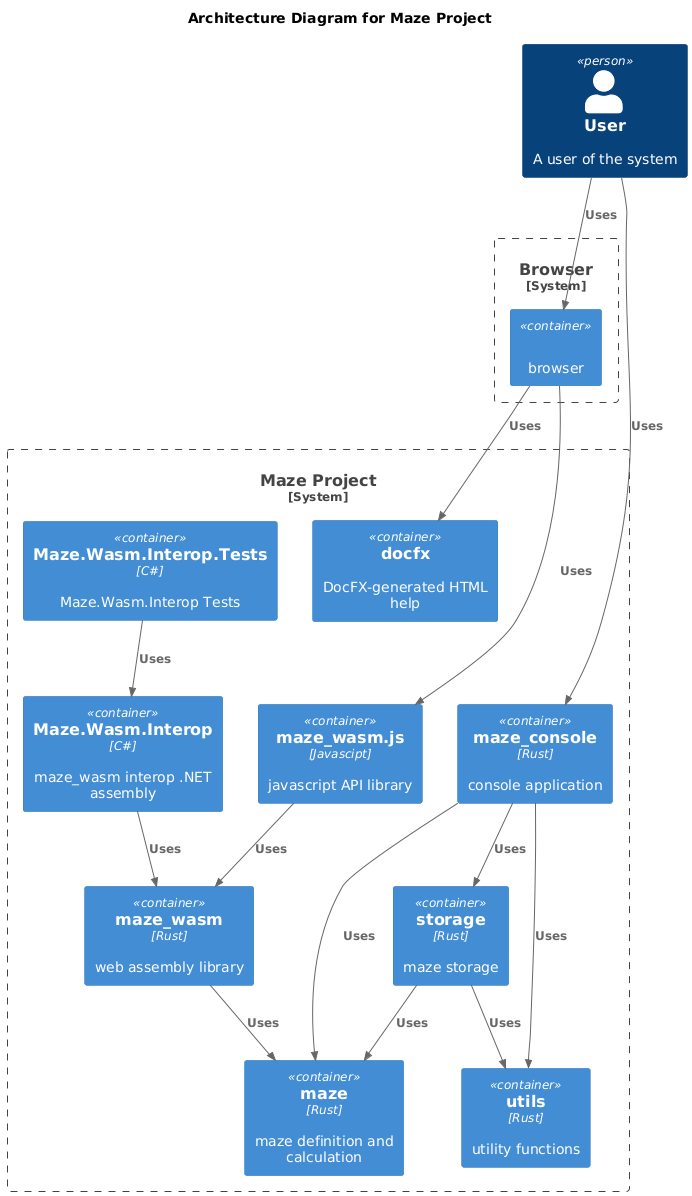

The diagram above was rendered by PlantUML. Its source (embedded in the PNG):
@startuml

!include https://raw.githubusercontent.com/plantuml-stdlib/C4-PlantUML/master/C4_Container.puml

title Architecture Diagram for Maze Project

Person(user, "User", "A user of the system")

System_Boundary(c1, "Browser") {
    Container(browser, "", "", "browser")
}

System_Boundary(c2, "Maze Project") {
    Container(docfx, "docfx", "", "DocFX-generated HTML help")
    Container(maze_wasm_interop_net_tests, "Maze.Wasm.Interop.Tests", "C#", "Maze.Wasm.Interop Tests")
    Container(maze_wasm_interop_net, "Maze.Wasm.Interop", "C#", "maze_wasm interop .NET assembly")
    Container(maze_wasm_js, "maze_wasm.js", "Javascipt", "javascript API library")
    Container(maze_wasm, "maze_wasm", "Rust", "web assembly library")
    Container(maze_console, "maze_console", "Rust", "console application")
    Container(storage, "storage", "Rust", "maze storage")
    Container(maze, "maze", "Rust", "maze definition and calculation")
    Container(utils, "utils", "Rust", "utility functions")
}

Rel(user, browser, "Uses")
Rel(browser, docfx, "Uses")
Rel(browser, maze_wasm_js, "Uses")
Rel(user, maze_console, "Uses")
Rel(maze_console, maze, "Uses")
Rel(maze_console, storage, "Uses")
Rel(maze_console, utils, "Uses")
Rel(maze_wasm_interop_net_tests, maze_wasm_interop_net, "Uses")
Rel(maze_wasm_interop_net, maze_wasm, "Uses")
Rel(maze_wasm_js, maze_wasm, "Uses")
Rel(maze_wasm, maze, "Uses")
Rel(storage, maze, "Uses")
Rel(storage, utils, "Uses")

@enduml